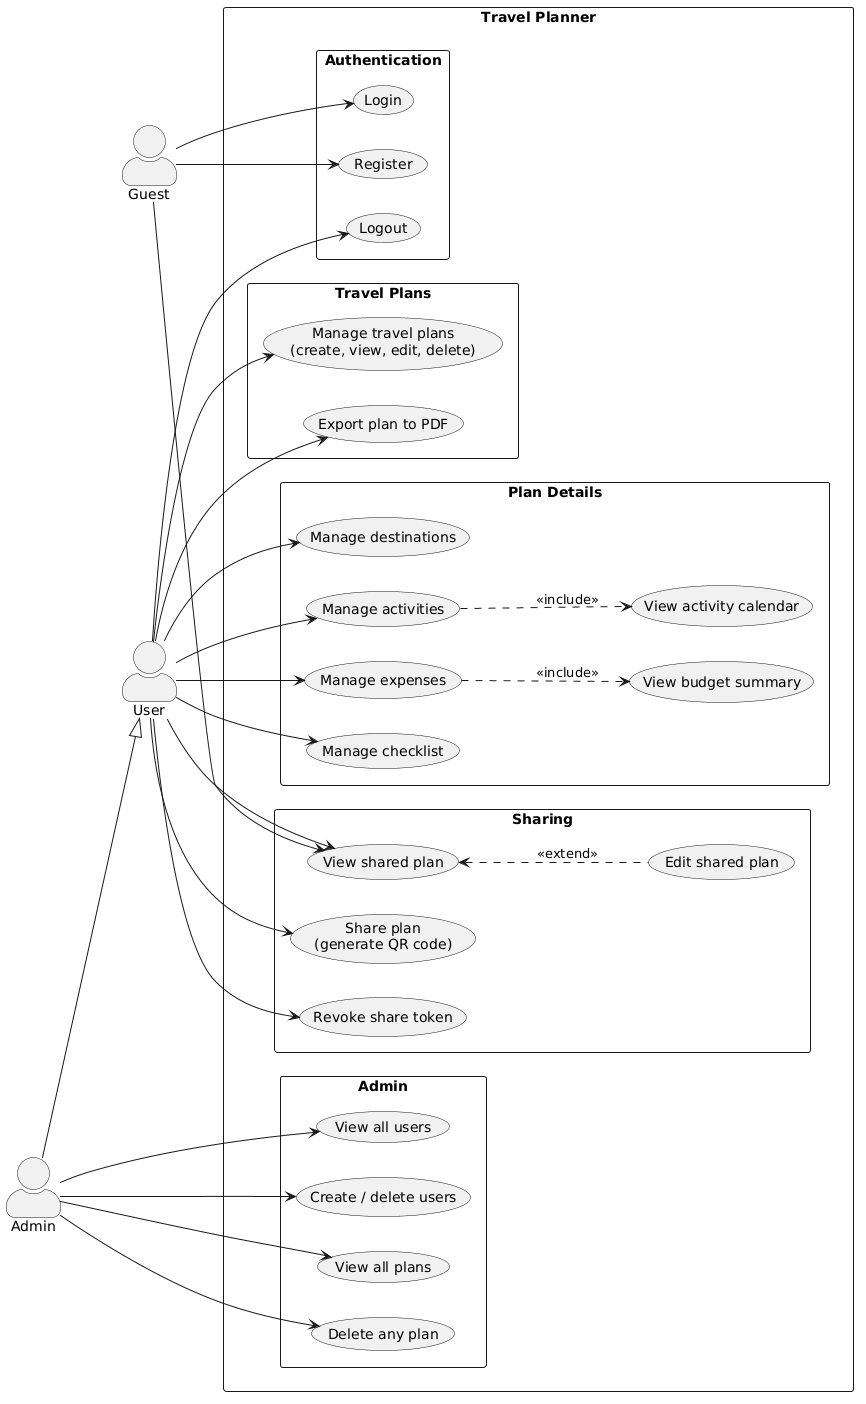

The diagram above was rendered by PlantUML. Its source (embedded in the PNG):
@startuml
left to right direction
skinparam actorStyle awesome
skinparam packageStyle rectangle

actor "Guest" as guest
actor "User" as user
actor "Admin" as admin

admin --|> user

rectangle "Travel Planner" {

  package "Authentication" {
    usecase "Register" as UC1
    usecase "Login" as UC2
    usecase "Logout" as UC19
  }

  package "Travel Plans" {
    usecase "Manage travel plans\n(create, view, edit, delete)" as UC3
    usecase "Export plan to PDF" as UC4
  }

  package "Plan Details" {
    usecase "Manage destinations" as UC5
    usecase "Manage activities" as UC6
    usecase "View activity calendar" as UC7
    usecase "Manage expenses" as UC8
    usecase "View budget summary" as UC9
    usecase "Manage checklist" as UC10
  }

  package "Sharing" {
    usecase "Share plan\n(generate QR code)" as UC11
    usecase "Revoke share token" as UC12
    usecase "View shared plan" as UC13
    usecase "Edit shared plan" as UC14
  }

  package "Admin" {
    usecase "View all users" as UC15
    usecase "Create / delete users" as UC16
    usecase "View all plans" as UC17
    usecase "Delete any plan" as UC18
  }

  UC6 ..> UC7 : <<include>>
  UC8 ..> UC9 : <<include>>
  UC13 <.. UC14 : <<extend>>
}

guest --> UC1
guest --> UC2
guest --> UC13

user --> UC3
user --> UC4
user --> UC5
user --> UC6
user --> UC8
user --> UC10
user --> UC11
user --> UC12
user --> UC13
user --> UC19

admin --> UC15
admin --> UC16
admin --> UC17
admin --> UC18
@enduml